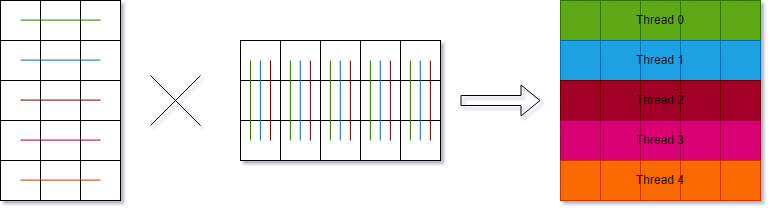

The diagram above was exported from draw.io. Its source (the exported page's mxGraphModel, read from the mxfile embedded in the PNG):
<mxGraphModel dx="724" dy="426" grid="1" gridSize="10" guides="1" tooltips="1" connect="1" arrows="1" fold="1" page="1" pageScale="1" pageWidth="827" pageHeight="1169" math="0" shadow="0">
  <root>
    <mxCell id="0" />
    <mxCell id="1" parent="0" />
    <mxCell id="H5mdDG9o1FZeooJAvwl0-5" value="" style="rounded=0;whiteSpace=wrap;html=1;fillColor=#60a917;fontColor=#ffffff;strokeColor=#2D7600;" vertex="1" parent="1">
      <mxGeometry x="600" y="200" width="40" height="40" as="geometry" />
    </mxCell>
    <mxCell id="H5mdDG9o1FZeooJAvwl0-6" value="" style="rounded=0;whiteSpace=wrap;html=1;fillColor=#60a917;fontColor=#ffffff;strokeColor=#2D7600;" vertex="1" parent="1">
      <mxGeometry x="640" y="200" width="40" height="40" as="geometry" />
    </mxCell>
    <mxCell id="H5mdDG9o1FZeooJAvwl0-7" value="" style="rounded=0;whiteSpace=wrap;html=1;fillColor=#60a917;fontColor=#ffffff;strokeColor=#2D7600;" vertex="1" parent="1">
      <mxGeometry x="680" y="200" width="40" height="40" as="geometry" />
    </mxCell>
    <mxCell id="H5mdDG9o1FZeooJAvwl0-8" value="" style="rounded=0;whiteSpace=wrap;html=1;fillColor=#60a917;fontColor=#ffffff;strokeColor=#2D7600;" vertex="1" parent="1">
      <mxGeometry x="720" y="200" width="40" height="40" as="geometry" />
    </mxCell>
    <mxCell id="H5mdDG9o1FZeooJAvwl0-9" value="" style="rounded=0;whiteSpace=wrap;html=1;fillColor=#60a917;fontColor=#ffffff;strokeColor=#2D7600;" vertex="1" parent="1">
      <mxGeometry x="760" y="200" width="40" height="40" as="geometry" />
    </mxCell>
    <mxCell id="H5mdDG9o1FZeooJAvwl0-10" value="" style="rounded=0;whiteSpace=wrap;html=1;fillColor=#1ba1e2;fontColor=#ffffff;strokeColor=#006EAF;" vertex="1" parent="1">
      <mxGeometry x="600" y="240" width="40" height="40" as="geometry" />
    </mxCell>
    <mxCell id="H5mdDG9o1FZeooJAvwl0-11" value="" style="rounded=0;whiteSpace=wrap;html=1;fillColor=#1ba1e2;fontColor=#ffffff;strokeColor=#006EAF;" vertex="1" parent="1">
      <mxGeometry x="640" y="240" width="40" height="40" as="geometry" />
    </mxCell>
    <mxCell id="H5mdDG9o1FZeooJAvwl0-12" value="" style="rounded=0;whiteSpace=wrap;html=1;fillColor=#1ba1e2;fontColor=#ffffff;strokeColor=#006EAF;" vertex="1" parent="1">
      <mxGeometry x="680" y="240" width="40" height="40" as="geometry" />
    </mxCell>
    <mxCell id="H5mdDG9o1FZeooJAvwl0-13" value="" style="rounded=0;whiteSpace=wrap;html=1;fillColor=#1ba1e2;fontColor=#ffffff;strokeColor=#006EAF;" vertex="1" parent="1">
      <mxGeometry x="720" y="240" width="40" height="40" as="geometry" />
    </mxCell>
    <mxCell id="H5mdDG9o1FZeooJAvwl0-14" value="" style="rounded=0;whiteSpace=wrap;html=1;fillColor=#1ba1e2;fontColor=#ffffff;strokeColor=#006EAF;" vertex="1" parent="1">
      <mxGeometry x="760" y="240" width="40" height="40" as="geometry" />
    </mxCell>
    <mxCell id="H5mdDG9o1FZeooJAvwl0-15" value="" style="rounded=0;whiteSpace=wrap;html=1;fillColor=#a20025;fontColor=#ffffff;strokeColor=#6F0000;" vertex="1" parent="1">
      <mxGeometry x="600" y="280" width="40" height="40" as="geometry" />
    </mxCell>
    <mxCell id="H5mdDG9o1FZeooJAvwl0-16" value="" style="rounded=0;whiteSpace=wrap;html=1;fillColor=#a20025;fontColor=#ffffff;strokeColor=#6F0000;" vertex="1" parent="1">
      <mxGeometry x="640" y="280" width="40" height="40" as="geometry" />
    </mxCell>
    <mxCell id="H5mdDG9o1FZeooJAvwl0-17" value="" style="rounded=0;whiteSpace=wrap;html=1;fillColor=#a20025;fontColor=#ffffff;strokeColor=#6F0000;" vertex="1" parent="1">
      <mxGeometry x="680" y="280" width="40" height="40" as="geometry" />
    </mxCell>
    <mxCell id="H5mdDG9o1FZeooJAvwl0-18" value="" style="rounded=0;whiteSpace=wrap;html=1;fillColor=#a20025;fontColor=#ffffff;strokeColor=#6F0000;" vertex="1" parent="1">
      <mxGeometry x="720" y="280" width="40" height="40" as="geometry" />
    </mxCell>
    <mxCell id="H5mdDG9o1FZeooJAvwl0-19" value="" style="rounded=0;whiteSpace=wrap;html=1;fillColor=#a20025;fontColor=#ffffff;strokeColor=#6F0000;" vertex="1" parent="1">
      <mxGeometry x="760" y="280" width="40" height="40" as="geometry" />
    </mxCell>
    <mxCell id="H5mdDG9o1FZeooJAvwl0-20" value="" style="rounded=0;whiteSpace=wrap;html=1;fillColor=#d80073;fontColor=#ffffff;strokeColor=#A50040;" vertex="1" parent="1">
      <mxGeometry x="600" y="320" width="40" height="40" as="geometry" />
    </mxCell>
    <mxCell id="H5mdDG9o1FZeooJAvwl0-21" value="" style="rounded=0;whiteSpace=wrap;html=1;fillColor=#d80073;fontColor=#ffffff;strokeColor=#A50040;" vertex="1" parent="1">
      <mxGeometry x="640" y="320" width="40" height="40" as="geometry" />
    </mxCell>
    <mxCell id="H5mdDG9o1FZeooJAvwl0-22" value="" style="rounded=0;whiteSpace=wrap;html=1;fillColor=#d80073;fontColor=#ffffff;strokeColor=#A50040;" vertex="1" parent="1">
      <mxGeometry x="680" y="320" width="40" height="40" as="geometry" />
    </mxCell>
    <mxCell id="H5mdDG9o1FZeooJAvwl0-23" value="" style="rounded=0;whiteSpace=wrap;html=1;fillColor=#d80073;fontColor=#ffffff;strokeColor=#A50040;" vertex="1" parent="1">
      <mxGeometry x="720" y="320" width="40" height="40" as="geometry" />
    </mxCell>
    <mxCell id="H5mdDG9o1FZeooJAvwl0-24" value="" style="rounded=0;whiteSpace=wrap;html=1;fillColor=#d80073;fontColor=#ffffff;strokeColor=#A50040;" vertex="1" parent="1">
      <mxGeometry x="760" y="320" width="40" height="40" as="geometry" />
    </mxCell>
    <mxCell id="H5mdDG9o1FZeooJAvwl0-25" value="" style="rounded=0;whiteSpace=wrap;html=1;fillColor=#fa6800;fontColor=#000000;strokeColor=#C73500;" vertex="1" parent="1">
      <mxGeometry x="600" y="360" width="40" height="40" as="geometry" />
    </mxCell>
    <mxCell id="H5mdDG9o1FZeooJAvwl0-26" value="" style="rounded=0;whiteSpace=wrap;html=1;fillColor=#fa6800;fontColor=#000000;strokeColor=#C73500;" vertex="1" parent="1">
      <mxGeometry x="640" y="360" width="40" height="40" as="geometry" />
    </mxCell>
    <mxCell id="H5mdDG9o1FZeooJAvwl0-27" value="" style="rounded=0;whiteSpace=wrap;html=1;fillColor=#fa6800;fontColor=#000000;strokeColor=#C73500;" vertex="1" parent="1">
      <mxGeometry x="680" y="360" width="40" height="40" as="geometry" />
    </mxCell>
    <mxCell id="H5mdDG9o1FZeooJAvwl0-28" value="" style="rounded=0;whiteSpace=wrap;html=1;fillColor=#fa6800;fontColor=#000000;strokeColor=#C73500;" vertex="1" parent="1">
      <mxGeometry x="720" y="360" width="40" height="40" as="geometry" />
    </mxCell>
    <mxCell id="H5mdDG9o1FZeooJAvwl0-29" value="" style="rounded=0;whiteSpace=wrap;html=1;fillColor=#fa6800;fontColor=#000000;strokeColor=#C73500;" vertex="1" parent="1">
      <mxGeometry x="760" y="360" width="40" height="40" as="geometry" />
    </mxCell>
    <mxCell id="H5mdDG9o1FZeooJAvwl0-31" value="" style="rounded=0;whiteSpace=wrap;html=1;" vertex="1" parent="1">
      <mxGeometry x="40" y="200" width="40" height="40" as="geometry" />
    </mxCell>
    <mxCell id="H5mdDG9o1FZeooJAvwl0-32" value="" style="rounded=0;whiteSpace=wrap;html=1;" vertex="1" parent="1">
      <mxGeometry x="40" y="240" width="40" height="40" as="geometry" />
    </mxCell>
    <mxCell id="H5mdDG9o1FZeooJAvwl0-33" value="" style="rounded=0;whiteSpace=wrap;html=1;" vertex="1" parent="1">
      <mxGeometry x="40" y="280" width="40" height="40" as="geometry" />
    </mxCell>
    <mxCell id="H5mdDG9o1FZeooJAvwl0-34" value="" style="rounded=0;whiteSpace=wrap;html=1;" vertex="1" parent="1">
      <mxGeometry x="40" y="320" width="40" height="40" as="geometry" />
    </mxCell>
    <mxCell id="H5mdDG9o1FZeooJAvwl0-35" value="" style="rounded=0;whiteSpace=wrap;html=1;" vertex="1" parent="1">
      <mxGeometry x="40" y="360" width="40" height="40" as="geometry" />
    </mxCell>
    <mxCell id="H5mdDG9o1FZeooJAvwl0-36" value="" style="rounded=0;whiteSpace=wrap;html=1;" vertex="1" parent="1">
      <mxGeometry x="80" y="200" width="40" height="40" as="geometry" />
    </mxCell>
    <mxCell id="H5mdDG9o1FZeooJAvwl0-37" value="" style="rounded=0;whiteSpace=wrap;html=1;" vertex="1" parent="1">
      <mxGeometry x="80" y="240" width="40" height="40" as="geometry" />
    </mxCell>
    <mxCell id="H5mdDG9o1FZeooJAvwl0-38" value="" style="rounded=0;whiteSpace=wrap;html=1;" vertex="1" parent="1">
      <mxGeometry x="80" y="280" width="40" height="40" as="geometry" />
    </mxCell>
    <mxCell id="H5mdDG9o1FZeooJAvwl0-39" value="" style="rounded=0;whiteSpace=wrap;html=1;" vertex="1" parent="1">
      <mxGeometry x="80" y="320" width="40" height="40" as="geometry" />
    </mxCell>
    <mxCell id="H5mdDG9o1FZeooJAvwl0-40" value="" style="rounded=0;whiteSpace=wrap;html=1;" vertex="1" parent="1">
      <mxGeometry x="80" y="360" width="40" height="40" as="geometry" />
    </mxCell>
    <mxCell id="H5mdDG9o1FZeooJAvwl0-41" value="" style="rounded=0;whiteSpace=wrap;html=1;" vertex="1" parent="1">
      <mxGeometry x="120" y="200" width="40" height="40" as="geometry" />
    </mxCell>
    <mxCell id="H5mdDG9o1FZeooJAvwl0-42" value="" style="rounded=0;whiteSpace=wrap;html=1;" vertex="1" parent="1">
      <mxGeometry x="120" y="240" width="40" height="40" as="geometry" />
    </mxCell>
    <mxCell id="H5mdDG9o1FZeooJAvwl0-43" value="" style="rounded=0;whiteSpace=wrap;html=1;" vertex="1" parent="1">
      <mxGeometry x="120" y="280" width="40" height="40" as="geometry" />
    </mxCell>
    <mxCell id="H5mdDG9o1FZeooJAvwl0-44" value="" style="rounded=0;whiteSpace=wrap;html=1;" vertex="1" parent="1">
      <mxGeometry x="120" y="320" width="40" height="40" as="geometry" />
    </mxCell>
    <mxCell id="H5mdDG9o1FZeooJAvwl0-45" value="" style="rounded=0;whiteSpace=wrap;html=1;" vertex="1" parent="1">
      <mxGeometry x="120" y="360" width="40" height="40" as="geometry" />
    </mxCell>
    <mxCell id="H5mdDG9o1FZeooJAvwl0-46" value="" style="rounded=0;whiteSpace=wrap;html=1;" vertex="1" parent="1">
      <mxGeometry x="280" y="240" width="40" height="40" as="geometry" />
    </mxCell>
    <mxCell id="H5mdDG9o1FZeooJAvwl0-47" value="" style="rounded=0;whiteSpace=wrap;html=1;" vertex="1" parent="1">
      <mxGeometry x="320" y="240" width="40" height="40" as="geometry" />
    </mxCell>
    <mxCell id="H5mdDG9o1FZeooJAvwl0-48" value="" style="rounded=0;whiteSpace=wrap;html=1;" vertex="1" parent="1">
      <mxGeometry x="360" y="240" width="40" height="40" as="geometry" />
    </mxCell>
    <mxCell id="H5mdDG9o1FZeooJAvwl0-49" value="" style="rounded=0;whiteSpace=wrap;html=1;" vertex="1" parent="1">
      <mxGeometry x="400" y="240" width="40" height="40" as="geometry" />
    </mxCell>
    <mxCell id="H5mdDG9o1FZeooJAvwl0-50" value="" style="rounded=0;whiteSpace=wrap;html=1;" vertex="1" parent="1">
      <mxGeometry x="440" y="240" width="40" height="40" as="geometry" />
    </mxCell>
    <mxCell id="H5mdDG9o1FZeooJAvwl0-51" value="" style="rounded=0;whiteSpace=wrap;html=1;" vertex="1" parent="1">
      <mxGeometry x="280" y="280" width="40" height="40" as="geometry" />
    </mxCell>
    <mxCell id="H5mdDG9o1FZeooJAvwl0-52" value="" style="rounded=0;whiteSpace=wrap;html=1;" vertex="1" parent="1">
      <mxGeometry x="320" y="280" width="40" height="40" as="geometry" />
    </mxCell>
    <mxCell id="H5mdDG9o1FZeooJAvwl0-53" value="" style="rounded=0;whiteSpace=wrap;html=1;" vertex="1" parent="1">
      <mxGeometry x="360" y="280" width="40" height="40" as="geometry" />
    </mxCell>
    <mxCell id="H5mdDG9o1FZeooJAvwl0-54" value="" style="rounded=0;whiteSpace=wrap;html=1;" vertex="1" parent="1">
      <mxGeometry x="400" y="280" width="40" height="40" as="geometry" />
    </mxCell>
    <mxCell id="H5mdDG9o1FZeooJAvwl0-55" value="" style="rounded=0;whiteSpace=wrap;html=1;" vertex="1" parent="1">
      <mxGeometry x="440" y="280" width="40" height="40" as="geometry" />
    </mxCell>
    <mxCell id="H5mdDG9o1FZeooJAvwl0-56" value="" style="rounded=0;whiteSpace=wrap;html=1;" vertex="1" parent="1">
      <mxGeometry x="280" y="320" width="40" height="40" as="geometry" />
    </mxCell>
    <mxCell id="H5mdDG9o1FZeooJAvwl0-57" value="" style="rounded=0;whiteSpace=wrap;html=1;" vertex="1" parent="1">
      <mxGeometry x="320" y="320" width="40" height="40" as="geometry" />
    </mxCell>
    <mxCell id="H5mdDG9o1FZeooJAvwl0-58" value="" style="rounded=0;whiteSpace=wrap;html=1;" vertex="1" parent="1">
      <mxGeometry x="360" y="320" width="40" height="40" as="geometry" />
    </mxCell>
    <mxCell id="H5mdDG9o1FZeooJAvwl0-59" value="" style="rounded=0;whiteSpace=wrap;html=1;" vertex="1" parent="1">
      <mxGeometry x="400" y="320" width="40" height="40" as="geometry" />
    </mxCell>
    <mxCell id="H5mdDG9o1FZeooJAvwl0-60" value="" style="rounded=0;whiteSpace=wrap;html=1;" vertex="1" parent="1">
      <mxGeometry x="440" y="320" width="40" height="40" as="geometry" />
    </mxCell>
    <mxCell id="H5mdDG9o1FZeooJAvwl0-61" value="" style="endArrow=none;html=1;rounded=0;" edge="1" parent="1">
      <mxGeometry width="50" height="50" relative="1" as="geometry">
        <mxPoint x="190" y="325" as="sourcePoint" />
        <mxPoint x="240" y="275" as="targetPoint" />
      </mxGeometry>
    </mxCell>
    <mxCell id="H5mdDG9o1FZeooJAvwl0-62" value="" style="endArrow=none;html=1;rounded=0;" edge="1" parent="1">
      <mxGeometry width="50" height="50" relative="1" as="geometry">
        <mxPoint x="240" y="325" as="sourcePoint" />
        <mxPoint x="190" y="275" as="targetPoint" />
      </mxGeometry>
    </mxCell>
    <mxCell id="H5mdDG9o1FZeooJAvwl0-65" value="" style="shape=flexArrow;endArrow=classic;html=1;rounded=0;" edge="1" parent="1">
      <mxGeometry width="50" height="50" relative="1" as="geometry">
        <mxPoint x="500" y="300" as="sourcePoint" />
        <mxPoint x="580" y="300" as="targetPoint" />
      </mxGeometry>
    </mxCell>
    <mxCell id="H5mdDG9o1FZeooJAvwl0-66" value="Thread 0" style="text;html=1;strokeColor=none;fillColor=none;align=center;verticalAlign=middle;whiteSpace=wrap;rounded=0;" vertex="1" parent="1">
      <mxGeometry x="670" y="205" width="60" height="30" as="geometry" />
    </mxCell>
    <mxCell id="H5mdDG9o1FZeooJAvwl0-67" value="Thread 1" style="text;html=1;strokeColor=none;fillColor=none;align=center;verticalAlign=middle;whiteSpace=wrap;rounded=0;" vertex="1" parent="1">
      <mxGeometry x="670" y="245" width="60" height="30" as="geometry" />
    </mxCell>
    <mxCell id="H5mdDG9o1FZeooJAvwl0-68" value="Thread 2" style="text;html=1;strokeColor=none;fillColor=none;align=center;verticalAlign=middle;whiteSpace=wrap;rounded=0;" vertex="1" parent="1">
      <mxGeometry x="670" y="285" width="60" height="30" as="geometry" />
    </mxCell>
    <mxCell id="H5mdDG9o1FZeooJAvwl0-69" value="Thread 3" style="text;html=1;strokeColor=none;fillColor=none;align=center;verticalAlign=middle;whiteSpace=wrap;rounded=0;" vertex="1" parent="1">
      <mxGeometry x="670" y="325" width="60" height="30" as="geometry" />
    </mxCell>
    <mxCell id="H5mdDG9o1FZeooJAvwl0-71" value="Thread 4" style="text;html=1;strokeColor=none;fillColor=none;align=center;verticalAlign=middle;whiteSpace=wrap;rounded=0;" vertex="1" parent="1">
      <mxGeometry x="670" y="365" width="60" height="30" as="geometry" />
    </mxCell>
    <mxCell id="H5mdDG9o1FZeooJAvwl0-75" value="" style="endArrow=none;html=1;rounded=0;fillColor=#60a917;strokeColor=#2D7600;" edge="1" parent="1">
      <mxGeometry width="50" height="50" relative="1" as="geometry">
        <mxPoint x="60" y="219.57999999999998" as="sourcePoint" />
        <mxPoint x="140" y="219.57999999999998" as="targetPoint" />
      </mxGeometry>
    </mxCell>
    <mxCell id="H5mdDG9o1FZeooJAvwl0-76" value="" style="endArrow=none;html=1;rounded=0;fillColor=#60a917;strokeColor=#2D7600;" edge="1" parent="1">
      <mxGeometry width="50" height="50" relative="1" as="geometry">
        <mxPoint x="290" y="260" as="sourcePoint" />
        <mxPoint x="290" y="340" as="targetPoint" />
      </mxGeometry>
    </mxCell>
    <mxCell id="H5mdDG9o1FZeooJAvwl0-81" value="" style="endArrow=none;html=1;rounded=0;fillColor=#1ba1e2;strokeColor=#006EAF;" edge="1" parent="1">
      <mxGeometry width="50" height="50" relative="1" as="geometry">
        <mxPoint x="60" y="259.58" as="sourcePoint" />
        <mxPoint x="140" y="259.58" as="targetPoint" />
      </mxGeometry>
    </mxCell>
    <mxCell id="H5mdDG9o1FZeooJAvwl0-82" value="" style="endArrow=none;html=1;rounded=0;fillColor=#d80073;strokeColor=#A50040;" edge="1" parent="1">
      <mxGeometry width="50" height="50" relative="1" as="geometry">
        <mxPoint x="60" y="339.58" as="sourcePoint" />
        <mxPoint x="140" y="339.58" as="targetPoint" />
      </mxGeometry>
    </mxCell>
    <mxCell id="H5mdDG9o1FZeooJAvwl0-83" value="" style="endArrow=none;html=1;rounded=0;fillColor=#a20025;strokeColor=#6F0000;" edge="1" parent="1">
      <mxGeometry width="50" height="50" relative="1" as="geometry">
        <mxPoint x="60" y="299.58" as="sourcePoint" />
        <mxPoint x="140" y="299.58" as="targetPoint" />
      </mxGeometry>
    </mxCell>
    <mxCell id="H5mdDG9o1FZeooJAvwl0-84" value="" style="endArrow=none;html=1;rounded=0;fillColor=#fa6800;strokeColor=#C73500;" edge="1" parent="1">
      <mxGeometry width="50" height="50" relative="1" as="geometry">
        <mxPoint x="60" y="379.58" as="sourcePoint" />
        <mxPoint x="140" y="379.58" as="targetPoint" />
      </mxGeometry>
    </mxCell>
    <mxCell id="H5mdDG9o1FZeooJAvwl0-85" value="" style="endArrow=none;html=1;rounded=0;fillColor=#1ba1e2;strokeColor=#006EAF;" edge="1" parent="1">
      <mxGeometry width="50" height="50" relative="1" as="geometry">
        <mxPoint x="299.9" y="260" as="sourcePoint" />
        <mxPoint x="299.9" y="340" as="targetPoint" />
      </mxGeometry>
    </mxCell>
    <mxCell id="H5mdDG9o1FZeooJAvwl0-86" value="" style="endArrow=none;html=1;rounded=0;fillColor=#a20025;strokeColor=#6F0000;" edge="1" parent="1">
      <mxGeometry width="50" height="50" relative="1" as="geometry">
        <mxPoint x="310" y="260" as="sourcePoint" />
        <mxPoint x="310" y="340" as="targetPoint" />
      </mxGeometry>
    </mxCell>
    <mxCell id="H5mdDG9o1FZeooJAvwl0-88" value="" style="endArrow=none;html=1;rounded=0;fillColor=#60a917;strokeColor=#2D7600;" edge="1" parent="1">
      <mxGeometry width="50" height="50" relative="1" as="geometry">
        <mxPoint x="329.89" y="260" as="sourcePoint" />
        <mxPoint x="329.89" y="340" as="targetPoint" />
      </mxGeometry>
    </mxCell>
    <mxCell id="H5mdDG9o1FZeooJAvwl0-89" value="" style="endArrow=none;html=1;rounded=0;fillColor=#1ba1e2;strokeColor=#006EAF;" edge="1" parent="1">
      <mxGeometry width="50" height="50" relative="1" as="geometry">
        <mxPoint x="339.78999999999996" y="260" as="sourcePoint" />
        <mxPoint x="339.78999999999996" y="340" as="targetPoint" />
      </mxGeometry>
    </mxCell>
    <mxCell id="H5mdDG9o1FZeooJAvwl0-90" value="" style="endArrow=none;html=1;rounded=0;fillColor=#a20025;strokeColor=#6F0000;" edge="1" parent="1">
      <mxGeometry width="50" height="50" relative="1" as="geometry">
        <mxPoint x="349.89" y="260" as="sourcePoint" />
        <mxPoint x="349.89" y="340" as="targetPoint" />
      </mxGeometry>
    </mxCell>
    <mxCell id="H5mdDG9o1FZeooJAvwl0-91" value="" style="endArrow=none;html=1;rounded=0;fillColor=#60a917;strokeColor=#2D7600;" edge="1" parent="1">
      <mxGeometry width="50" height="50" relative="1" as="geometry">
        <mxPoint x="369.89" y="260" as="sourcePoint" />
        <mxPoint x="369.89" y="340" as="targetPoint" />
      </mxGeometry>
    </mxCell>
    <mxCell id="H5mdDG9o1FZeooJAvwl0-92" value="" style="endArrow=none;html=1;rounded=0;fillColor=#1ba1e2;strokeColor=#006EAF;" edge="1" parent="1">
      <mxGeometry width="50" height="50" relative="1" as="geometry">
        <mxPoint x="379.78999999999996" y="260" as="sourcePoint" />
        <mxPoint x="379.78999999999996" y="340" as="targetPoint" />
      </mxGeometry>
    </mxCell>
    <mxCell id="H5mdDG9o1FZeooJAvwl0-93" value="" style="endArrow=none;html=1;rounded=0;fillColor=#a20025;strokeColor=#6F0000;" edge="1" parent="1">
      <mxGeometry width="50" height="50" relative="1" as="geometry">
        <mxPoint x="389.89" y="260" as="sourcePoint" />
        <mxPoint x="389.89" y="340" as="targetPoint" />
      </mxGeometry>
    </mxCell>
    <mxCell id="H5mdDG9o1FZeooJAvwl0-94" value="" style="endArrow=none;html=1;rounded=0;fillColor=#60a917;strokeColor=#2D7600;" edge="1" parent="1">
      <mxGeometry width="50" height="50" relative="1" as="geometry">
        <mxPoint x="409.89" y="260" as="sourcePoint" />
        <mxPoint x="409.89" y="340" as="targetPoint" />
      </mxGeometry>
    </mxCell>
    <mxCell id="H5mdDG9o1FZeooJAvwl0-95" value="" style="endArrow=none;html=1;rounded=0;fillColor=#1ba1e2;strokeColor=#006EAF;" edge="1" parent="1">
      <mxGeometry width="50" height="50" relative="1" as="geometry">
        <mxPoint x="419.78999999999996" y="260" as="sourcePoint" />
        <mxPoint x="419.78999999999996" y="340" as="targetPoint" />
      </mxGeometry>
    </mxCell>
    <mxCell id="H5mdDG9o1FZeooJAvwl0-96" value="" style="endArrow=none;html=1;rounded=0;fillColor=#a20025;strokeColor=#6F0000;" edge="1" parent="1">
      <mxGeometry width="50" height="50" relative="1" as="geometry">
        <mxPoint x="429.89" y="260" as="sourcePoint" />
        <mxPoint x="429.89" y="340" as="targetPoint" />
      </mxGeometry>
    </mxCell>
    <mxCell id="H5mdDG9o1FZeooJAvwl0-97" value="" style="endArrow=none;html=1;rounded=0;fillColor=#60a917;strokeColor=#2D7600;" edge="1" parent="1">
      <mxGeometry width="50" height="50" relative="1" as="geometry">
        <mxPoint x="449.89" y="260" as="sourcePoint" />
        <mxPoint x="449.89" y="340" as="targetPoint" />
      </mxGeometry>
    </mxCell>
    <mxCell id="H5mdDG9o1FZeooJAvwl0-98" value="" style="endArrow=none;html=1;rounded=0;fillColor=#1ba1e2;strokeColor=#006EAF;" edge="1" parent="1">
      <mxGeometry width="50" height="50" relative="1" as="geometry">
        <mxPoint x="459.78999999999996" y="260" as="sourcePoint" />
        <mxPoint x="459.78999999999996" y="340" as="targetPoint" />
      </mxGeometry>
    </mxCell>
    <mxCell id="H5mdDG9o1FZeooJAvwl0-99" value="" style="endArrow=none;html=1;rounded=0;fillColor=#a20025;strokeColor=#6F0000;" edge="1" parent="1">
      <mxGeometry width="50" height="50" relative="1" as="geometry">
        <mxPoint x="469.89" y="260" as="sourcePoint" />
        <mxPoint x="469.89" y="340" as="targetPoint" />
      </mxGeometry>
    </mxCell>
  </root>
</mxGraphModel>